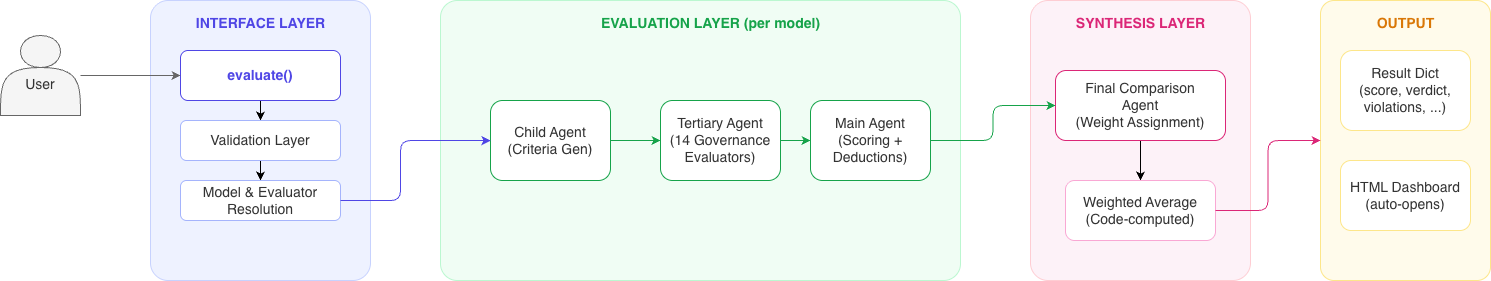

The diagram above was exported from draw.io. Its source (the exported page's mxGraphModel, read from the mxfile embedded in the PNG):
<mxGraphModel dx="1619" dy="1107" grid="1" gridSize="10" guides="1" tooltips="1" connect="1" arrows="1" fold="1" page="1" pageScale="1" pageWidth="1600" pageHeight="900" math="0" shadow="0">
  <root>
    <mxCell id="0" />
    <mxCell id="1" parent="0" />
    <mxCell id="user" parent="1" style="shape=actor;whiteSpace=wrap;html=1;fontSize=14;fillColor=#f5f5f5;strokeColor=#666666;fontColor=#333333;" value="&lt;div&gt;&lt;br&gt;&lt;/div&gt;User" vertex="1">
      <mxGeometry height="80" width="80" x="60" y="275" as="geometry" />
    </mxCell>
    <mxCell id="interface_box" parent="1" style="rounded=1;whiteSpace=wrap;html=1;fillColor=#EEF2FF;strokeColor=#C7D2FE;arcSize=8;fontSize=14;" value="" vertex="1">
      <mxGeometry height="280" width="220" x="210" y="240" as="geometry" />
    </mxCell>
    <mxCell id="interface_label" parent="1" style="text;html=1;align=center;verticalAlign=top;resizable=0;points=[];autosize=1;strokeColor=none;fillColor=none;fontSize=14;fontStyle=1;fontColor=#4F46E5;" value="INTERFACE LAYER" vertex="1">
      <mxGeometry height="30" width="150" x="245" y="248" as="geometry" />
    </mxCell>
    <mxCell id="SPD43nV53nZkyn773bCn-3" edge="1" parent="1" source="evaluate_fn" style="edgeStyle=orthogonalEdgeStyle;rounded=0;orthogonalLoop=1;jettySize=auto;html=1;entryX=0.5;entryY=0;entryDx=0;entryDy=0;" target="validation" value="">
      <mxGeometry relative="1" as="geometry" />
    </mxCell>
    <mxCell id="evaluate_fn" parent="1" style="rounded=1;whiteSpace=wrap;html=1;fontSize=14;fontStyle=1;fillColor=#FFFFFF;strokeColor=#4F46E5;fontColor=#4F46E5;" value="evaluate()" vertex="1">
      <mxGeometry height="50" width="160" x="240" y="290" as="geometry" />
    </mxCell>
    <mxCell id="SPD43nV53nZkyn773bCn-4" edge="1" parent="1" source="validation" style="edgeStyle=orthogonalEdgeStyle;rounded=0;orthogonalLoop=1;jettySize=auto;html=1;exitX=0.5;exitY=1;exitDx=0;exitDy=0;entryX=0.5;entryY=0;entryDx=0;entryDy=0;" target="model_resolve">
      <mxGeometry relative="1" as="geometry" />
    </mxCell>
    <mxCell id="validation" parent="1" style="rounded=1;whiteSpace=wrap;html=1;fontSize=14;fillColor=#FFFFFF;strokeColor=#A5B4FC;fontColor=#333333;" value="Validation Layer" vertex="1">
      <mxGeometry height="40" width="160" x="240" y="360" as="geometry" />
    </mxCell>
    <mxCell id="model_resolve" parent="1" style="rounded=1;whiteSpace=wrap;html=1;fontSize=14;fillColor=#FFFFFF;strokeColor=#A5B4FC;fontColor=#333333;" value="Model &amp;amp; Evaluator&#10;Resolution" vertex="1">
      <mxGeometry height="40" width="160" x="240" y="420" as="geometry" />
    </mxCell>
    <mxCell id="eval_box" parent="1" style="rounded=1;whiteSpace=wrap;html=1;fillColor=#F0FDF4;strokeColor=#BBF7D0;arcSize=6;fontSize=14;" value="" vertex="1">
      <mxGeometry height="280" width="520" x="500" y="240" as="geometry" />
    </mxCell>
    <mxCell id="eval_label" parent="1" style="text;html=1;align=center;verticalAlign=top;resizable=0;points=[];autosize=1;strokeColor=none;fillColor=none;fontSize=14;fontStyle=1;fontColor=#16A34A;" value="EVALUATION LAYER (per model)" vertex="1">
      <mxGeometry height="30" width="230" x="655" y="248" as="geometry" />
    </mxCell>
    <mxCell id="child" parent="1" style="rounded=1;whiteSpace=wrap;html=1;fontSize=14;fillColor=#FFFFFF;strokeColor=#16A34A;fontColor=#333333;" value="Child Agent&#10;(Criteria Gen)" vertex="1">
      <mxGeometry height="80" width="120" x="550" y="340" as="geometry" />
    </mxCell>
    <mxCell id="tertiary" parent="1" style="rounded=1;whiteSpace=wrap;html=1;fontSize=14;fillColor=#FFFFFF;strokeColor=#16A34A;fontColor=#333333;" value="Tertiary Agent&#10;(14 Governance&#10;Evaluators)" vertex="1">
      <mxGeometry height="80" width="120" x="720" y="340" as="geometry" />
    </mxCell>
    <mxCell id="main" parent="1" style="rounded=1;whiteSpace=wrap;html=1;fontSize=14;fillColor=#FFFFFF;strokeColor=#16A34A;fontColor=#333333;" value="Main Agent&#10;(Scoring +&#10;Deductions)" vertex="1">
      <mxGeometry height="80" width="120" x="870" y="340" as="geometry" />
    </mxCell>
    <mxCell id="a1" edge="1" parent="1" source="child" style="edgeStyle=orthogonalEdgeStyle;rounded=1;strokeColor=#16A34A;fontSize=14;" target="tertiary">
      <mxGeometry relative="1" as="geometry" />
    </mxCell>
    <mxCell id="a2" edge="1" parent="1" source="tertiary" style="edgeStyle=orthogonalEdgeStyle;rounded=1;strokeColor=#16A34A;fontSize=14;" target="main">
      <mxGeometry relative="1" as="geometry" />
    </mxCell>
    <mxCell id="synth_box" parent="1" style="rounded=1;whiteSpace=wrap;html=1;fillColor=#FDF2F8;strokeColor=#FECDD3;arcSize=8;fontSize=14;" value="" vertex="1">
      <mxGeometry height="280" width="220" x="1090" y="240" as="geometry" />
    </mxCell>
    <mxCell id="synth_label" parent="1" style="text;html=1;align=center;verticalAlign=top;resizable=0;points=[];autosize=1;strokeColor=none;fillColor=none;fontSize=14;fontStyle=1;fontColor=#DB2777;" value="SYNTHESIS LAYER" vertex="1">
      <mxGeometry height="30" width="150" x="1125" y="248" as="geometry" />
    </mxCell>
    <mxCell id="SPD43nV53nZkyn773bCn-2" edge="1" parent="1" source="final_agent" style="edgeStyle=orthogonalEdgeStyle;rounded=0;orthogonalLoop=1;jettySize=auto;html=1;" target="weighted_avg" value="">
      <mxGeometry relative="1" as="geometry" />
    </mxCell>
    <mxCell id="final_agent" parent="1" style="rounded=1;whiteSpace=wrap;html=1;fontSize=14;fillColor=#FFFFFF;strokeColor=#DB2777;fontColor=#333333;" value="Final Comparison&#10;Agent&#10;(Weight Assignment)" vertex="1">
      <mxGeometry height="70" width="170" x="1115" y="310" as="geometry" />
    </mxCell>
    <mxCell id="weighted_avg" parent="1" style="rounded=1;whiteSpace=wrap;html=1;fontSize=14;fillColor=#FFFFFF;strokeColor=#F9A8D4;fontColor=#333333;" value="Weighted Average&#10;(Code-computed)" vertex="1">
      <mxGeometry height="60" width="150" x="1125" y="420" as="geometry" />
    </mxCell>
    <mxCell id="output_box" parent="1" style="rounded=1;whiteSpace=wrap;html=1;fillColor=#FFFBEB;strokeColor=#FDE68A;arcSize=8;fontSize=14;" value="" vertex="1">
      <mxGeometry height="280" width="170" x="1380" y="240" as="geometry" />
    </mxCell>
    <mxCell id="output_label" parent="1" style="text;html=1;align=center;verticalAlign=top;resizable=0;points=[];autosize=1;strokeColor=none;fillColor=none;fontSize=14;fontStyle=1;fontColor=#D97706;" value="OUTPUT" vertex="1">
      <mxGeometry height="30" width="80" x="1425" y="248" as="geometry" />
    </mxCell>
    <mxCell id="result_dict" parent="1" style="rounded=1;whiteSpace=wrap;html=1;fontSize=14;fillColor=#FFFFFF;strokeColor=#FDE68A;fontColor=#333333;" value="Result Dict&#10;(score, verdict,&#10;violations, ...)" vertex="1">
      <mxGeometry height="80" width="130" x="1400" y="290" as="geometry" />
    </mxCell>
    <mxCell id="html_report" parent="1" style="rounded=1;whiteSpace=wrap;html=1;fontSize=14;fillColor=#FFFFFF;strokeColor=#FDE68A;fontColor=#333333;" value="HTML Dashboard&#10;(auto-opens)" vertex="1">
      <mxGeometry height="70" width="130" x="1400" y="400" as="geometry" />
    </mxCell>
    <mxCell id="e1" edge="1" parent="1" source="user" style="edgeStyle=orthogonalEdgeStyle;rounded=1;strokeColor=#666666;fontSize=14;" target="evaluate_fn">
      <mxGeometry relative="1" as="geometry" />
    </mxCell>
    <mxCell id="e2" edge="1" parent="1" source="model_resolve" style="edgeStyle=orthogonalEdgeStyle;rounded=1;strokeColor=#4F46E5;fontSize=14;" target="child">
      <mxGeometry relative="1" as="geometry">
        <Array as="points">
          <mxPoint x="460" y="440" />
          <mxPoint x="460" y="380" />
        </Array>
      </mxGeometry>
    </mxCell>
    <mxCell id="e3" edge="1" parent="1" source="main" style="edgeStyle=orthogonalEdgeStyle;rounded=1;strokeColor=#16A34A;fontSize=14;" target="final_agent">
      <mxGeometry relative="1" as="geometry" />
    </mxCell>
    <mxCell id="e4" edge="1" parent="1" source="weighted_avg" style="edgeStyle=orthogonalEdgeStyle;rounded=1;strokeColor=#DB2777;fontSize=14;entryX=0;entryY=0.5;entryDx=0;entryDy=0;" target="output_box">
      <mxGeometry relative="1" as="geometry" />
    </mxCell>
  </root>
</mxGraphModel>